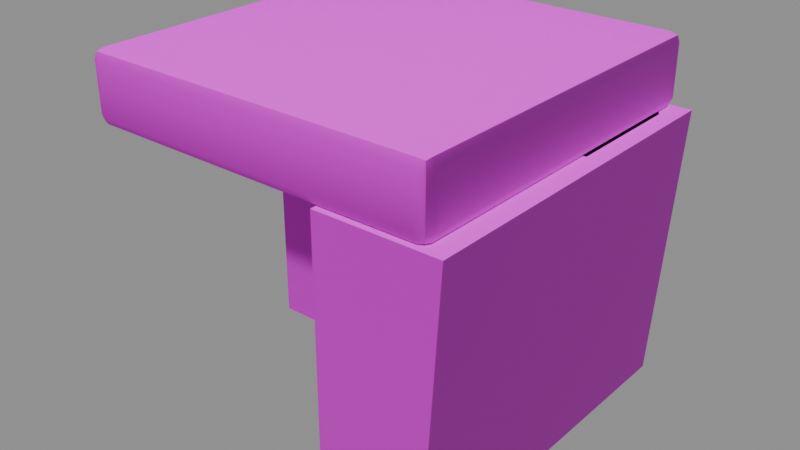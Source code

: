 # Source: water-coping-corner.blend  (saved by Blender 5.2.44; exported with 4.5.12 LTS)
import bpy
from mathutils import Matrix  # noqa: F401  (used for matrix-valued properties, if any)

bpy.ops.wm.read_factory_settings(use_empty=True)
scene = bpy.context.scene
scene.name = 'Scene'

# ---- images (referenced by path relative to the original .blend; pixels are not part of the script)
import os
ASSET_DIR = os.environ.get("B2B_ASSET_DIR", "")  # directory of the original .blend (textures are referenced by path, not embedded)
HERE = os.path.dirname(os.path.abspath(__file__))  # packed textures are extracted next to this script under _unpacked/

def load_image(name, relpath, width, height, colorspace="sRGB"):
    """Load a texture the original file referenced (path relative to the .blend, or extracted next to this script)."""
    p = next((c for c in (os.path.join(HERE, relpath), os.path.join(ASSET_DIR, relpath)) if relpath and os.path.exists(c)), "")
    if p:
        img = bpy.data.images.load(p, check_existing=True)
        img.name = name
    else:  # same state as the original file: an image datablock whose file is absent (Cycles renders it pink)
        img = bpy.data.images.new(name, width, height)
        img.source = "FILE"
        img.filepath = "//" + (relpath or name)
    img.colorspace_settings.name = colorspace
    return img
img_limestone_basecolor = load_image('limestone_basecolor', 'textures/limestone_basecolor.png', 1024, 1024, 'sRGB')
img_limestone_normal = load_image('limestone_normal', 'textures/limestone_normal.png', 1024, 1024, 'Non-Color')
img_trim_places_palette_palette_basecolor = load_image('trim_places_palette_palette_basecolor', 'textures/trim_places_palette_palette_basecolor.png', 1024, 1024, 'sRGB')
img_trim_places_palette_palette_orm = load_image('trim_places_palette_palette_orm', 'textures/trim_places_palette_palette_orm.png', 1024, 1024, 'Non-Color')

# ---- materials (node trees are filled in below, after node groups)
mat_stone___warm_limestone = bpy.data.materials.new('Stone • warm limestone')
mat_stone___warm_limestone.use_backface_culling = True
mat_trim___places_palette = bpy.data.materials.new('Trim • places palette')
mat_trim___places_palette.use_backface_culling = True

# ---- material node trees
mat_stone___warm_limestone.use_nodes = True; mat_stone___warm_limestone.node_tree.nodes.clear()
_N = mat_stone___warm_limestone.node_tree.nodes; _L = mat_stone___warm_limestone.node_tree.links
n0 = _N.new('ShaderNodeBsdfPrincipled'); n0.name = 'Principled BSDF'; n0.location = (-200, 100)
n0.inputs[2].default_value = 0.82
n0.inputs[3].default_value = 1.45
n0.inputs[10].default_value = 0.005
n1 = _N.new('ShaderNodeOutputMaterial'); n1.name = 'Material Output'; n1.location = (200, 100)
n2 = _N.new('ShaderNodeTexImage'); n2.name = 'Image Texture'; n2.location = (-500, 300)
n2.image = img_limestone_basecolor
n3 = _N.new('ShaderNodeTexImage'); n3.name = 'Image Texture.001'; n3.location = (-700, -300)
n3.image = img_limestone_normal
n4 = _N.new('ShaderNodeNormalMap'); n4.name = 'Normal Map'; n4.location = (-300, -300)
n4.width = 160
n4.inputs[0].default_value = 0.7
_L.new(n0.outputs[0], n1.inputs[0])
_L.new(n2.outputs[0], n0.inputs[0])
_L.new(n3.outputs[0], n4.inputs[1])
_L.new(n4.outputs[0], n0.inputs[5])
n1.is_active_output = True
mat_trim___places_palette.use_nodes = True; mat_trim___places_palette.node_tree.nodes.clear()
_N = mat_trim___places_palette.node_tree.nodes; _L = mat_trim___places_palette.node_tree.links
n0 = _N.new('ShaderNodeBsdfPrincipled'); n0.name = 'Principled BSDF'; n0.location = (-200, 100)
n0.inputs[3].default_value = 1.45
n0.inputs[10].default_value = 0.005
n1 = _N.new('ShaderNodeOutputMaterial'); n1.name = 'Material Output'; n1.location = (200, 100)
n2 = _N.new('ShaderNodeTexImage'); n2.name = 'Image Texture'; n2.location = (-500, 300)
n2.image = img_trim_places_palette_palette_basecolor
n3 = _N.new('ShaderNodeTexImage'); n3.name = 'Image Texture.001'; n3.location = (-700, 0)
n3.image = img_trim_places_palette_palette_orm
n4 = _N.new('ShaderNodeSeparateColor'); n4.name = 'Separate Color'; n4.location = (-400, 0)
_L.new(n0.outputs[0], n1.inputs[0])
_L.new(n2.outputs[0], n0.inputs[0])
_L.new(n3.outputs[0], n4.inputs[0])
_L.new(n4.outputs[1], n0.inputs[2])
_L.new(n4.outputs[2], n0.inputs[1])
n1.is_active_output = True

# ---- meshes
me_water_coping_corner_stone___warm_limestone = bpy.data.meshes.new('water_coping_corner_Stone • warm limestone')
me_water_coping_corner_stone___warm_limestone.from_pydata([(-0.193, -0.348, -0.08), (-0.193, -0.36, -0.068), (-0.205, -0.348, -0.068), (-0.193, -0.3565, -0.07649), (-0.1999, -0.3549, -0.07493), (-0.2015, -0.3565, -0.068), (-0.2015, -0.348, -0.07649), (-0.193, -0.36, -0.012), (-0.193, -0.348, 0.0), (-0.205, -0.348, -0.012), (-0.193, -0.3565, -0.003515), (-0.1999, -0.3549, -0.005072), (-0.2015, -0.348, -0.003515), (-0.2015, -0.3565, -0.012), (-0.193, 0.038, -0.08), (-0.205, 0.038, -0.068), (-0.193, 0.05, -0.068), (-0.2015, 0.038, -0.07649), (-0.1999, 0.04493, -0.07493), (-0.2015, 0.04649, -0.068), (-0.193, 0.04649, -0.07649), (-0.193, 0.038, 0.0), (-0.193, 0.05, -0.012), (-0.205, 0.038, -0.012), (-0.193, 0.04649, -0.003515), (-0.1999, 0.04493, -0.005072), (-0.2015, 0.04649, -0.012), (-0.2015, 0.038, -0.003515), (0.193, -0.348, -0.08), (0.205, -0.348, -0.068), (0.193, -0.36, -0.068), (0.2015, -0.348, -0.07649), (0.1999, -0.3549, -0.07493), (0.2015, -0.3565, -0.068), (0.193, -0.3565, -0.07649), (0.193, -0.348, 0.0), (0.193, -0.36, -0.012), (0.205, -0.348, -0.012), (0.193, -0.3565, -0.003515), (0.1999, -0.3549, -0.005072), (0.2015, -0.3565, -0.012), (0.2015, -0.348, -0.003515), (0.193, 0.038, -0.08), (0.193, 0.05, -0.068), (0.205, 0.038, -0.068), (0.193, 0.04649, -0.07649), (0.1999, 0.04493, -0.07493), (0.2015, 0.04649, -0.068), (0.2015, 0.038, -0.07649), (0.193, 0.038, 0.0), (0.205, 0.038, -0.012), (0.193, 0.05, -0.012), (0.2015, 0.038, -0.003515), (0.1999, 0.04493, -0.005072), (0.2015, 0.04649, -0.012), (0.193, 0.04649, -0.003515), (-0.202, 0.02, -0.08), (-0.202, 0.0, -0.4), (-0.202, -0.12, -0.4), (-0.202, -0.12, -0.08), (0.202, 0.02, -0.08), (0.202, 0.0, -0.4), (0.202, -0.12, -0.4), (0.202, -0.12, -0.08), (0.222, -0.36, -0.08), (0.202, -0.36, -0.4), (0.082, -0.36, -0.4), (0.082, -0.36, -0.08), (0.222, 0.05, -0.08), (0.202, 0.05, -0.4), (0.082, 0.05, -0.4), (0.082, 0.05, -0.08)], [], [(0, 4, 6), (1, 4, 3), (2, 4, 5), (7, 11, 13), (8, 11, 10), (9, 11, 12), (14, 18, 20), (15, 18, 17), (16, 18, 19), (21, 25, 27), (22, 25, 24), (23, 25, 26), (28, 32, 34), (29, 32, 31), (30, 32, 33), (35, 39, 41), (36, 39, 38), (37, 39, 40), (42, 46, 48), (43, 46, 45), (44, 46, 47), (49, 53, 55), (50, 53, 52), (51, 53, 54), (14, 6, 17), (17, 2, 15), (1, 13, 5), (5, 9, 2), (8, 27, 12), (12, 23, 9), (22, 19, 26), (26, 15, 23), (42, 20, 45), (45, 16, 43), (21, 55, 24), (24, 51, 22), (50, 47, 54), (54, 43, 51), (28, 48, 31), (31, 44, 29), (49, 41, 52), (52, 37, 50), (36, 33, 40), (40, 29, 37), (0, 34, 3), (3, 30, 1), (35, 10, 38), (38, 7, 36), (14, 28, 0), (2, 23, 15), (30, 7, 1), (49, 8, 35), (16, 51, 43), (44, 37, 29), (59, 57, 58), (60, 62, 61), (56, 61, 57), (57, 62, 58), (58, 63, 59), (59, 60, 56), (64, 66, 65), (71, 69, 70), (65, 68, 64), (66, 69, 65), (67, 70, 66), (64, 71, 67), (0, 3, 4), (1, 5, 4), (2, 6, 4), (7, 10, 11), (8, 12, 11), (9, 13, 11), (14, 17, 18), (15, 19, 18), (16, 20, 18), (21, 24, 25), (22, 26, 25), (23, 27, 25), (28, 31, 32), (29, 33, 32), (30, 34, 32), (35, 38, 39), (36, 40, 39), (37, 41, 39), (42, 45, 46), (43, 47, 46), (44, 48, 46), (49, 52, 53), (50, 54, 53), (51, 55, 53), (14, 0, 6), (17, 6, 2), (1, 7, 13), (5, 13, 9), (8, 21, 27), (12, 27, 23), (22, 16, 19), (26, 19, 15), (42, 14, 20), (45, 20, 16), (21, 49, 55), (24, 55, 51), (50, 44, 47), (54, 47, 43), (28, 42, 48), (31, 48, 44), (49, 35, 41), (52, 41, 37), (36, 30, 33), (40, 33, 29), (0, 28, 34), (3, 34, 30), (35, 8, 10), (38, 10, 7), (14, 42, 28), (2, 9, 23), (30, 36, 7), (49, 21, 8), (16, 22, 51), (44, 50, 37), (59, 56, 57), (60, 63, 62), (56, 60, 61), (57, 61, 62), (58, 62, 63), (59, 63, 60), (64, 67, 66), (71, 68, 69), (65, 69, 68), (66, 70, 69), (67, 71, 70), (64, 68, 71)])
me_water_coping_corner_stone___warm_limestone.polygons.foreach_set('use_smooth', [True] * 132)
_k = set([(3, 4), (3, 34), (4, 5), (4, 6), (5, 13), (6, 17), (10, 11), (10, 38), (11, 12), (11, 13), (12, 27), (17, 18), (18, 19), (18, 20), (19, 26), (20, 45), (24, 25), (24, 55), (25, 26), (25, 27), (31, 32), (31, 48), (32, 33), (32, 34), (33, 40), (38, 39), (39, 40), (39, 41), (41, 52), (45, 46), (46, 47), (46, 48), (47, 54), (52, 53), (53, 54), (53, 55), (56, 57), (56, 59), (56, 60), (57, 58), (57, 61), (58, 59), (58, 62), (59, 63), (60, 61), (60, 63), (61, 62), (62, 63), (64, 65), (64, 67), (64, 68), (65, 66), (65, 69), (66, 67), (66, 70), (67, 71), (68, 69), (68, 71), (69, 70), (70, 71)])
me_water_coping_corner_stone___warm_limestone.attributes.new('sharp_edge', 'BOOLEAN', 'EDGE').data.foreach_set('value', [ (min(e.vertices), max(e.vertices)) in _k for e in me_water_coping_corner_stone___warm_limestone.edges])
_uv = me_water_coping_corner_stone___warm_limestone.uv_layers.new(name='Float2')
_uv.uv.foreach_set('vector', [-0.193, -0.348, -0.1999, -0.3549, -0.2015, -0.348, -0.193, -0.068, -0.1999, -0.07493, -0.193, -0.07649, -0.348, -0.068, -0.3549, -0.07493, -0.3565, -0.068, -0.193, -0.012, -0.1999, -0.005072, -0.2015, -0.012, -0.193, -0.348, -0.1999, -0.3549, -0.193, -0.3565, -0.348, -0.012, -0.3549, -0.005072, -0.348, -0.003515, -0.193, 0.038, -0.1999, 0.04493, -0.193, 0.04649, 0.038, -0.068, 0.04493, -0.07493, 0.038, -0.07649, -0.193, -0.068, -0.1999, -0.07493, -0.2015, -0.068, -0.193, 0.038, -0.1999, 0.04493, -0.2015, 0.038, -0.193, -0.012, -0.1999, -0.005072, -0.193, -0.003515, 0.038, -0.012, 0.04493, -0.005072, 0.04649, -0.012, 0.193, -0.348, 0.1999, -0.3549, 0.193, -0.3565, -0.348, -0.068, -0.3549, -0.07493, -0.348, -0.07649, 0.193, -0.068, 0.1999, -0.07493, 0.2015, -0.068, 0.193, -0.348, 0.1999, -0.3549, 0.2015, -0.348, 0.193, -0.012, 0.1999, -0.005072, 0.193, -0.003515, -0.348, -0.012, -0.3549, -0.005072, -0.3565, -0.012, 0.193, 0.038, 0.1999, 0.04493, 0.2015, 0.038, 0.193, -0.068, 0.1999, -0.07493, 0.193, -0.07649, 0.038, -0.068, 0.04493, -0.07493, 0.04649, -0.068, 0.193, 0.038, 0.1999, 0.04493, 0.193, 0.04649, 0.038, -0.012, 0.04493, -0.005072, 0.038, -0.003515, 0.193, -0.012, 0.1999, -0.005072, 0.2015, -0.012, -0.193, 0.038, -0.2015, -0.348, -0.2015, 0.038, 0.038, -0.07649, -0.348, -0.068, 0.038, -0.068, -0.193, -0.068, -0.2015, -0.012, -0.2015, -0.068, -0.3565, -0.068, -0.348, -0.012, -0.348, -0.068, -0.193, -0.348, -0.2015, 0.038, -0.2015, -0.348, -0.348, -0.003515, 0.038, -0.012, -0.348, -0.012, -0.193, -0.012, -0.2015, -0.068, -0.2015, -0.012, 0.04649, -0.012, 0.038, -0.068, 0.038, -0.012, 0.193, 0.038, -0.193, 0.04649, 0.193, 0.04649, 0.193, -0.07649, -0.193, -0.068, 0.193, -0.068, -0.193, 0.038, 0.193, 0.04649, -0.193, 0.04649, -0.193, -0.003515, 0.193, -0.012, -0.193, -0.012, 0.038, -0.012, 0.04649, -0.068, 0.04649, -0.012, 0.2015, -0.012, 0.193, -0.068, 0.193, -0.012, 0.193, -0.348, 0.2015, 0.038, 0.2015, -0.348, -0.348, -0.07649, 0.038, -0.068, -0.348, -0.068, 0.193, 0.038, 0.2015, -0.348, 0.2015, 0.038, 0.038, -0.003515, -0.348, -0.012, 0.038, -0.012, 0.193, -0.012, 0.2015, -0.068, 0.2015, -0.012, -0.3565, -0.012, -0.348, -0.068, -0.348, -0.012, -0.193, -0.348, 0.193, -0.3565, -0.193, -0.3565, -0.193, -0.07649, 0.193, -0.068, -0.193, -0.068, 0.193, -0.348, -0.193, -0.3565, 0.193, -0.3565, 0.193, -0.003515, -0.193, -0.012, 0.193, -0.012, -0.193, 0.038, 0.193, -0.348, -0.193, -0.348, -0.348, -0.068, 0.038, -0.012, 0.038, -0.068, 0.193, -0.068, -0.193, -0.012, -0.193, -0.068, 0.193, 0.038, -0.193, -0.348, 0.193, -0.348, -0.193, -0.068, 0.193, -0.012, 0.193, -0.068, 0.038, -0.068, -0.348, -0.012, -0.348, -0.068, -0.12, -0.08, 0.0, -0.4, -0.12, -0.4, 0.02, -0.08, -0.12, -0.4, 0.0, -0.4, -0.202, -0.08, 0.202, -0.4, -0.202, -0.4, -0.202, 0.0, 0.202, -0.12, -0.202, -0.12, -0.202, -0.4, 0.202, -0.08, -0.202, -0.08, -0.202, -0.12, 0.202, 0.02, -0.202, 0.02, 0.222, -0.08, 0.082, -0.4, 0.202, -0.4, 0.082, -0.08, 0.202, -0.4, 0.082, -0.4, -0.36, -0.4, 0.05, -0.08, -0.36, -0.08, 0.082, -0.36, 0.202, 0.05, 0.202, -0.36, -0.36, -0.08, 0.05, -0.4, -0.36, -0.4, 0.222, -0.36, 0.082, 0.05, 0.082, -0.36, -0.193, -0.348, -0.193, -0.3565, -0.1999, -0.3549, -0.193, -0.068, -0.2015, -0.068, -0.1999, -0.07493, -0.348, -0.068, -0.348, -0.07649, -0.3549, -0.07493, -0.193, -0.012, -0.193, -0.003515, -0.1999, -0.005072, -0.193, -0.348, -0.2015, -0.348, -0.1999, -0.3549, -0.348, -0.012, -0.3565, -0.012, -0.3549, -0.005072, -0.193, 0.038, -0.2015, 0.038, -0.1999, 0.04493, 0.038, -0.068, 0.04649, -0.068, 0.04493, -0.07493, -0.193, -0.068, -0.193, -0.07649, -0.1999, -0.07493, -0.193, 0.038, -0.193, 0.04649, -0.1999, 0.04493, -0.193, -0.012, -0.2015, -0.012, -0.1999, -0.005072, 0.038, -0.012, 0.038, -0.003515, 0.04493, -0.005072, 0.193, -0.348, 0.2015, -0.348, 0.1999, -0.3549, -0.348, -0.068, -0.3565, -0.068, -0.3549, -0.07493, 0.193, -0.068, 0.193, -0.07649, 0.1999, -0.07493, 0.193, -0.348, 0.193, -0.3565, 0.1999, -0.3549, 0.193, -0.012, 0.2015, -0.012, 0.1999, -0.005072, -0.348, -0.012, -0.348, -0.003515, -0.3549, -0.005072, 0.193, 0.038, 0.193, 0.04649, 0.1999, 0.04493, 0.193, -0.068, 0.2015, -0.068, 0.1999, -0.07493, 0.038, -0.068, 0.038, -0.07649, 0.04493, -0.07493, 0.193, 0.038, 0.2015, 0.038, 0.1999, 0.04493, 0.038, -0.012, 0.04649, -0.012, 0.04493, -0.005072, 0.193, -0.012, 0.193, -0.003515, 0.1999, -0.005072, -0.193, 0.038, -0.193, -0.348, -0.2015, -0.348, 0.038, -0.07649, -0.348, -0.07649, -0.348, -0.068, -0.193, -0.068, -0.193, -0.012, -0.2015, -0.012, -0.3565, -0.068, -0.3565, -0.012, -0.348, -0.012, -0.193, -0.348, -0.193, 0.038, -0.2015, 0.038, -0.348, -0.003515, 0.038, -0.003515, 0.038, -0.012, -0.193, -0.012, -0.193, -0.068, -0.2015, -0.068, 0.04649, -0.012, 0.04649, -0.068, 0.038, -0.068, 0.193, 0.038, -0.193, 0.038, -0.193, 0.04649, 0.193, -0.07649, -0.193, -0.07649, -0.193, -0.068, -0.193, 0.038, 0.193, 0.038, 0.193, 0.04649, -0.193, -0.003515, 0.193, -0.003515, 0.193, -0.012, 0.038, -0.012, 0.038, -0.068, 0.04649, -0.068, 0.2015, -0.012, 0.2015, -0.068, 0.193, -0.068, 0.193, -0.348, 0.193, 0.038, 0.2015, 0.038, -0.348, -0.07649, 0.038, -0.07649, 0.038, -0.068, 0.193, 0.038, 0.193, -0.348, 0.2015, -0.348, 0.038, -0.003515, -0.348, -0.003515, -0.348, -0.012, 0.193, -0.012, 0.193, -0.068, 0.2015, -0.068, -0.3565, -0.012, -0.3565, -0.068, -0.348, -0.068, -0.193, -0.348, 0.193, -0.348, 0.193, -0.3565, -0.193, -0.07649, 0.193, -0.07649, 0.193, -0.068, 0.193, -0.348, -0.193, -0.348, -0.193, -0.3565, 0.193, -0.003515, -0.193, -0.003515, -0.193, -0.012, -0.193, 0.038, 0.193, 0.038, 0.193, -0.348, -0.348, -0.068, -0.348, -0.012, 0.038, -0.012, 0.193, -0.068, 0.193, -0.012, -0.193, -0.012, 0.193, 0.038, -0.193, 0.038, -0.193, -0.348, -0.193, -0.068, -0.193, -0.012, 0.193, -0.012, 0.038, -0.068, 0.038, -0.012, -0.348, -0.012, -0.12, -0.08, 0.02, -0.08, 0.0, -0.4, 0.02, -0.08, -0.12, -0.08, -0.12, -0.4, -0.202, -0.08, 0.202, -0.08, 0.202, -0.4, -0.202, 0.0, 0.202, 0.0, 0.202, -0.12, -0.202, -0.4, 0.202, -0.4, 0.202, -0.08, -0.202, -0.12, 0.202, -0.12, 0.202, 0.02, 0.222, -0.08, 0.082, -0.08, 0.082, -0.4, 0.082, -0.08, 0.222, -0.08, 0.202, -0.4, -0.36, -0.4, 0.05, -0.4, 0.05, -0.08, 0.082, -0.36, 0.082, 0.05, 0.202, 0.05, -0.36, -0.08, 0.05, -0.08, 0.05, -0.4, 0.222, -0.36, 0.222, 0.05, 0.082, 0.05])
me_water_coping_corner_stone___warm_limestone.materials.append(mat_stone___warm_limestone)
me_water_coping_corner_stone___warm_limestone.update()
me_water_coping_corner_trim___places_palette = bpy.data.meshes.new('water_coping_corner_Trim • places palette')
me_water_coping_corner_trim___places_palette.from_pydata([(-0.2, 0.019, -0.15), (-0.2, 0.019, -0.08), (-0.2, 0.023, -0.15), (-0.2, 0.023, -0.08), (0.2, 0.019, -0.15), (0.2, 0.019, -0.08), (0.2, 0.023, -0.15), (0.2, 0.023, -0.08), (-0.195, 0.024, -0.083), (-0.195, 0.024, -0.079), (-0.195, 0.036, -0.083), (-0.195, 0.036, -0.079), (0.195, 0.024, -0.083), (0.195, 0.024, -0.079), (0.195, 0.036, -0.083), (0.195, 0.036, -0.079), (-0.1008, 0.008714, -0.085), (-0.06902, 0.008714, -0.08), (-0.08493, 0.01771, -0.08), (-0.1168, 0.01771, -0.08), (-0.1327, 0.008714, -0.08), (-0.1168, -0.0002859, -0.08), (-0.08493, -0.0002859, -0.08), (-0.06902, 0.008714, -0.07), (-0.08493, 0.01771, -0.07), (-0.1168, 0.01771, -0.07), (-0.1327, 0.008714, -0.07), (-0.1168, -0.0002859, -0.07), (-0.08493, -0.0002859, -0.07), (-0.1008, 0.008714, -0.065), (0.1125, 0.0145, -0.085), (0.1417, 0.0145, -0.08), (0.1271, 0.0235, -0.08), (0.09788, 0.0235, -0.08), (0.08328, 0.0145, -0.08), (0.09788, 0.005499, -0.08), (0.1271, 0.005499, -0.08), (0.1417, 0.0145, -0.07), (0.1271, 0.0235, -0.07), (0.09788, 0.0235, -0.07), (0.08328, 0.0145, -0.07), (0.09788, 0.005499, -0.07), (0.1271, 0.005499, -0.07), (0.1125, 0.0145, -0.065)], [], [(0, 3, 2), (2, 7, 6), (6, 5, 4), (4, 1, 0), (2, 4, 0), (7, 1, 5), (8, 11, 10), (10, 15, 14), (14, 13, 12), (12, 9, 8), (10, 12, 8), (15, 9, 13), (16, 18, 17), (16, 19, 18), (16, 20, 19), (16, 21, 20), (16, 22, 21), (16, 17, 22), (17, 24, 23), (18, 25, 24), (19, 26, 25), (20, 27, 26), (21, 28, 27), (22, 23, 28), (23, 24, 29), (24, 25, 29), (25, 26, 29), (26, 27, 29), (27, 28, 29), (28, 23, 29), (30, 32, 31), (30, 33, 32), (30, 34, 33), (30, 35, 34), (30, 36, 35), (30, 31, 36), (31, 38, 37), (32, 39, 38), (33, 40, 39), (34, 41, 40), (35, 42, 41), (36, 37, 42), (37, 38, 43), (38, 39, 43), (39, 40, 43), (40, 41, 43), (41, 42, 43), (42, 37, 43), (0, 1, 3), (2, 3, 7), (6, 7, 5), (4, 5, 1), (2, 6, 4), (7, 3, 1), (8, 9, 11), (10, 11, 15), (14, 15, 13), (12, 13, 9), (10, 14, 12), (15, 11, 9), (17, 18, 24), (18, 19, 25), (19, 20, 26), (20, 21, 27), (21, 22, 28), (22, 17, 23), (31, 32, 38), (32, 33, 39), (33, 34, 40), (34, 35, 41), (35, 36, 42), (36, 31, 37)])
me_water_coping_corner_trim___places_palette.polygons.foreach_set('use_smooth', [True] * 72)
_k = set([(0, 1), (0, 2), (0, 4), (1, 3), (1, 5), (2, 3), (2, 6), (3, 7), (4, 5), (4, 6), (5, 7), (6, 7), (8, 9), (8, 10), (8, 12), (9, 11), (9, 13), (10, 11), (10, 14), (11, 15), (12, 13), (12, 14), (13, 15), (14, 15), (17, 18), (17, 22), (17, 23), (18, 19), (19, 20), (20, 21), (20, 26), (21, 22), (23, 24), (23, 28), (24, 25), (25, 26), (26, 27), (27, 28), (31, 32), (31, 36), (31, 37), (32, 33), (33, 34), (34, 35), (34, 40), (35, 36), (37, 38), (37, 42), (38, 39), (39, 40), (40, 41), (41, 42)])
me_water_coping_corner_trim___places_palette.attributes.new('sharp_edge', 'BOOLEAN', 'EDGE').data.foreach_set('value', [ (min(e.vertices), max(e.vertices)) in _k for e in me_water_coping_corner_trim___places_palette.edges])
_uv = me_water_coping_corner_trim___places_palette.uv_layers.new(name='Float2')
_uv.uv.foreach_set('vector', [0.25, 0.5833, 0.25, 0.5833, 0.25, 0.5833, 0.25, 0.5833, 0.25, 0.5833, 0.25, 0.5833, 0.25, 0.5833, 0.25, 0.5833, 0.25, 0.5833, 0.25, 0.5833, 0.25, 0.5833, 0.25, 0.5833, 0.25, 0.5833, 0.25, 0.5833, 0.25, 0.5833, 0.25, 0.5833, 0.25, 0.5833, 0.25, 0.5833, 0.5833, 0.75, 0.5833, 0.75, 0.5833, 0.75, 0.5833, 0.75, 0.5833, 0.75, 0.5833, 0.75, 0.5833, 0.75, 0.5833, 0.75, 0.5833, 0.75, 0.5833, 0.75, 0.5833, 0.75, 0.5833, 0.75, 0.5833, 0.75, 0.5833, 0.75, 0.5833, 0.75, 0.5833, 0.75, 0.5833, 0.75, 0.5833, 0.75, 0.4167, 0.5833, 0.4167, 0.5833, 0.4167, 0.5833, 0.4167, 0.5833, 0.4167, 0.5833, 0.4167, 0.5833, 0.4167, 0.5833, 0.4167, 0.5833, 0.4167, 0.5833, 0.4167, 0.5833, 0.4167, 0.5833, 0.4167, 0.5833, 0.4167, 0.5833, 0.4167, 0.5833, 0.4167, 0.5833, 0.4167, 0.5833, 0.4167, 0.5833, 0.4167, 0.5833, 0.4167, 0.5833, 0.4167, 0.5833, 0.4167, 0.5833, 0.4167, 0.5833, 0.4167, 0.5833, 0.4167, 0.5833, 0.4167, 0.5833, 0.4167, 0.5833, 0.4167, 0.5833, 0.4167, 0.5833, 0.4167, 0.5833, 0.4167, 0.5833, 0.4167, 0.5833, 0.4167, 0.5833, 0.4167, 0.5833, 0.4167, 0.5833, 0.4167, 0.5833, 0.4167, 0.5833, 0.4167, 0.5833, 0.4167, 0.5833, 0.4167, 0.5833, 0.4167, 0.5833, 0.4167, 0.5833, 0.4167, 0.5833, 0.4167, 0.5833, 0.4167, 0.5833, 0.4167, 0.5833, 0.4167, 0.5833, 0.4167, 0.5833, 0.4167, 0.5833, 0.4167, 0.5833, 0.4167, 0.5833, 0.4167, 0.5833, 0.4167, 0.5833, 0.4167, 0.5833, 0.4167, 0.5833, 0.4167, 0.5833, 0.4167, 0.5833, 0.4167, 0.5833, 0.4167, 0.5833, 0.4167, 0.5833, 0.4167, 0.5833, 0.4167, 0.5833, 0.4167, 0.5833, 0.4167, 0.5833, 0.4167, 0.5833, 0.4167, 0.5833, 0.4167, 0.5833, 0.4167, 0.5833, 0.4167, 0.5833, 0.4167, 0.5833, 0.4167, 0.5833, 0.4167, 0.5833, 0.4167, 0.5833, 0.4167, 0.5833, 0.4167, 0.5833, 0.4167, 0.5833, 0.4167, 0.5833, 0.4167, 0.5833, 0.4167, 0.5833, 0.4167, 0.5833, 0.4167, 0.5833, 0.4167, 0.5833, 0.4167, 0.5833, 0.4167, 0.5833, 0.4167, 0.5833, 0.4167, 0.5833, 0.4167, 0.5833, 0.4167, 0.5833, 0.4167, 0.5833, 0.4167, 0.5833, 0.4167, 0.5833, 0.4167, 0.5833, 0.4167, 0.5833, 0.4167, 0.5833, 0.4167, 0.5833, 0.4167, 0.5833, 0.4167, 0.5833, 0.4167, 0.5833, 0.4167, 0.5833, 0.4167, 0.5833, 0.4167, 0.5833, 0.4167, 0.5833, 0.4167, 0.5833, 0.4167, 0.5833, 0.4167, 0.5833, 0.4167, 0.5833, 0.4167, 0.5833, 0.4167, 0.5833, 0.4167, 0.5833, 0.25, 0.5833, 0.25, 0.5833, 0.25, 0.5833, 0.25, 0.5833, 0.25, 0.5833, 0.25, 0.5833, 0.25, 0.5833, 0.25, 0.5833, 0.25, 0.5833, 0.25, 0.5833, 0.25, 0.5833, 0.25, 0.5833, 0.25, 0.5833, 0.25, 0.5833, 0.25, 0.5833, 0.25, 0.5833, 0.25, 0.5833, 0.25, 0.5833, 0.5833, 0.75, 0.5833, 0.75, 0.5833, 0.75, 0.5833, 0.75, 0.5833, 0.75, 0.5833, 0.75, 0.5833, 0.75, 0.5833, 0.75, 0.5833, 0.75, 0.5833, 0.75, 0.5833, 0.75, 0.5833, 0.75, 0.5833, 0.75, 0.5833, 0.75, 0.5833, 0.75, 0.5833, 0.75, 0.5833, 0.75, 0.5833, 0.75, 0.4167, 0.5833, 0.4167, 0.5833, 0.4167, 0.5833, 0.4167, 0.5833, 0.4167, 0.5833, 0.4167, 0.5833, 0.4167, 0.5833, 0.4167, 0.5833, 0.4167, 0.5833, 0.4167, 0.5833, 0.4167, 0.5833, 0.4167, 0.5833, 0.4167, 0.5833, 0.4167, 0.5833, 0.4167, 0.5833, 0.4167, 0.5833, 0.4167, 0.5833, 0.4167, 0.5833, 0.4167, 0.5833, 0.4167, 0.5833, 0.4167, 0.5833, 0.4167, 0.5833, 0.4167, 0.5833, 0.4167, 0.5833, 0.4167, 0.5833, 0.4167, 0.5833, 0.4167, 0.5833, 0.4167, 0.5833, 0.4167, 0.5833, 0.4167, 0.5833, 0.4167, 0.5833, 0.4167, 0.5833, 0.4167, 0.5833, 0.4167, 0.5833, 0.4167, 0.5833, 0.4167, 0.5833])
me_water_coping_corner_trim___places_palette.materials.append(mat_trim___places_palette)
me_water_coping_corner_trim___places_palette.update()

# ---- objects
ob_water_coping_corner = bpy.data.objects.new('water_coping_corner', None)
ob_anchor_water_line = bpy.data.objects.new('anchor_water_line', None)
ob_water_coping_corner_stone___warm_limestone = bpy.data.objects.new('water_coping_corner_Stone • warm limestone', me_water_coping_corner_stone___warm_limestone)
ob_water_coping_corner_trim___places_palette = bpy.data.objects.new('water_coping_corner_Trim • places palette', me_water_coping_corner_trim___places_palette)

# ---- transforms, parenting, visibility, modifiers, constraints
ob_water_coping_corner.location = (0.0, 0.0, 0.0)
ob_water_coping_corner.empty_display_size = 0.05
ob_anchor_water_line.parent = ob_water_coping_corner
ob_anchor_water_line.location = (0.0, 0.06, -0.07)
ob_anchor_water_line.empty_display_type = 'ARROWS'
ob_anchor_water_line.empty_display_size = 0.06
ob_water_coping_corner_stone___warm_limestone.parent = ob_water_coping_corner
ob_water_coping_corner_stone___warm_limestone.location = (0.0, 0.0, 0.0)
ob_water_coping_corner_trim___places_palette.parent = ob_water_coping_corner
ob_water_coping_corner_trim___places_palette.location = (0.0, 0.0, 0.0)

# ---- collection membership
scene.collection.objects.link(ob_water_coping_corner)
scene.collection.objects.link(ob_anchor_water_line)
scene.collection.objects.link(ob_water_coping_corner_stone___warm_limestone)
scene.collection.objects.link(ob_water_coping_corner_trim___places_palette)

# ---- scene / render settings (as saved in the file)
scene.frame_start = 1; scene.frame_end = 250; scene.frame_set(1)
scene.render.engine = 'BLENDER_EEVEE_NEXT'
scene.render.bake_bias = 0.0
scene.render.bake_samples = 0
scene.render.compositor_device = 'GPU'
scene.eevee.use_volume_custom_range = False
scene.eevee.fast_gi_thickness_near = 0.1
scene.eevee.fast_gi_thickness_far = 0.0
scene.eevee.ray_tracing_options.screen_trace_thickness = 0.1
bpy.context.view_layer.update()

# ---- added for rendering (the .blend has no active camera and no usable light): camera, sun + grey world if the file has none
cam_auto = bpy.data.cameras.new('AutoCamera')
cam_auto.lens = 50.0
cam_auto.sensor_width = 36.0
cam_auto.clip_end = 1000.0
ob_auto_camera = bpy.data.objects.new('AutoCamera', cam_auto)
scene.collection.objects.link(ob_auto_camera)
ob_auto_camera.location = (0.66952, -0.948225, 0.328816)
ob_auto_camera.rotation_euler = (1.09748, -7.21219e-08, 0.694738)
scene.camera = ob_auto_camera
light_auto_sun = bpy.data.lights.new('AutoSun', 'SUN')
light_auto_sun.energy = 3.0
light_auto_sun.angle = 0.0523599
ob_auto_sun = bpy.data.objects.new('AutoSun', light_auto_sun)
scene.collection.objects.link(ob_auto_sun)
ob_auto_sun.rotation_euler = (0.872665, 0.174533, 0.523599)
if scene.world is None:
    world_auto = bpy.data.worlds.new('AutoWorld')
    world_auto.color = (0.3, 0.3, 0.3)
    scene.world = world_auto
bpy.context.view_layer.update()
